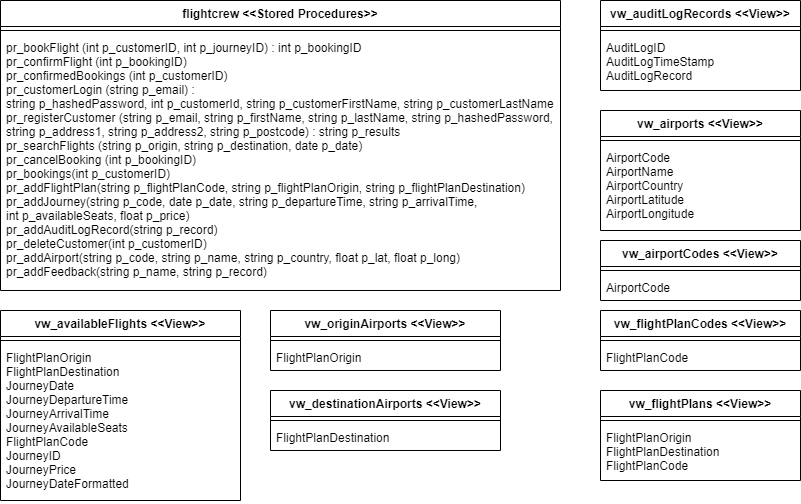

The diagram above was exported from draw.io. Its source (the exported page's mxGraphModel, read from the mxfile embedded in the PNG):
<mxGraphModel dx="1024" dy="1418" grid="1" gridSize="10" guides="1" tooltips="1" connect="1" arrows="1" fold="1" page="1" pageScale="1" pageWidth="1169" pageHeight="826" background="#ffffff" math="0" shadow="0">
  <root>
    <mxCell id="0" />
    <mxCell id="1" parent="0" />
    <mxCell id="OEsnHXWd3CVE0LVV6d9u-42" value="flightcrew &lt;&lt;Stored Procedures&gt;&gt;" style="swimlane;fontStyle=1;align=center;verticalAlign=top;childLayout=stackLayout;horizontal=1;startSize=26;horizontalStack=0;resizeParent=1;resizeParentMax=0;resizeLast=0;collapsible=1;marginBottom=0;" vertex="1" parent="1">
      <mxGeometry x="40" y="-480" width="560" height="290" as="geometry" />
    </mxCell>
    <mxCell id="OEsnHXWd3CVE0LVV6d9u-44" value="" style="line;strokeWidth=1;fillColor=none;align=left;verticalAlign=middle;spacingTop=-1;spacingLeft=3;spacingRight=3;rotatable=0;labelPosition=right;points=[];portConstraint=eastwest;" vertex="1" parent="OEsnHXWd3CVE0LVV6d9u-42">
      <mxGeometry y="26" width="560" height="8" as="geometry" />
    </mxCell>
    <mxCell id="OEsnHXWd3CVE0LVV6d9u-45" value="pr_bookFlight (int p_customerID, int p_journeyID) : int p_bookingID&#10;pr_confirmFlight (int p_bookingID)&#10;pr_confirmedBookings (int p_customerID)&#10;pr_customerLogin (string p_email) : &#10;string p_hashedPassword, int p_customerId, string p_customerFirstName, string p_customerLastName&#10;pr_registerCustomer (string p_email, string p_firstName, string p_lastName, string p_hashedPassword,&#10;string p_address1, string p_address2, string p_postcode) : string p_results&#10;pr_searchFlights (string p_origin, string p_destination, date p_date)&#10;pr_cancelBooking (int p_bookingID)&#10;pr_bookings(int p_customerID)&#10;pr_addFlightPlan(string p_flightPlanCode, string p_flightPlanOrigin, string p_flightPlanDestination)&#10;pr_addJourney(string p_code, date p_date, string p_departureTime, string p_arrivalTime, &#10;int p_availableSeats, float p_price)&#10;pr_addAuditLogRecord(string p_record)&#10;pr_deleteCustomer(int p_customerID)&#10;pr_addAirport(string p_code, string p_name, string p_country, float p_lat, float p_long)&#10;pr_addFeedback(string p_name, string p_record)&#10;&#10;&#10;&#10;" style="text;strokeColor=none;fillColor=none;align=left;verticalAlign=top;spacingLeft=4;spacingRight=4;overflow=hidden;rotatable=0;points=[[0,0.5],[1,0.5]];portConstraint=eastwest;" vertex="1" parent="OEsnHXWd3CVE0LVV6d9u-42">
      <mxGeometry y="34" width="560" height="256" as="geometry" />
    </mxCell>
    <mxCell id="OEsnHXWd3CVE0LVV6d9u-46" value="vw_availableFlights &lt;&lt;View&gt;&gt;" style="swimlane;fontStyle=1;align=center;verticalAlign=top;childLayout=stackLayout;horizontal=1;startSize=26;horizontalStack=0;resizeParent=1;resizeParentMax=0;resizeLast=0;collapsible=1;marginBottom=0;" vertex="1" parent="1">
      <mxGeometry x="40" y="-170" width="240" height="190" as="geometry" />
    </mxCell>
    <mxCell id="OEsnHXWd3CVE0LVV6d9u-48" value="" style="line;strokeWidth=1;fillColor=none;align=left;verticalAlign=middle;spacingTop=-1;spacingLeft=3;spacingRight=3;rotatable=0;labelPosition=right;points=[];portConstraint=eastwest;" vertex="1" parent="OEsnHXWd3CVE0LVV6d9u-46">
      <mxGeometry y="26" width="240" height="8" as="geometry" />
    </mxCell>
    <mxCell id="OEsnHXWd3CVE0LVV6d9u-49" value="FlightPlanOrigin&#10;FlightPlanDestination&#10;JourneyDate&#10;JourneyDepartureTime&#10;JourneyArrivalTime&#10;JourneyAvailableSeats&#10;FlightPlanCode&#10;JourneyID&#10;JourneyPrice&#10;JourneyDateFormatted" style="text;strokeColor=none;fillColor=none;align=left;verticalAlign=top;spacingLeft=4;spacingRight=4;overflow=hidden;rotatable=0;points=[[0,0.5],[1,0.5]];portConstraint=eastwest;" vertex="1" parent="OEsnHXWd3CVE0LVV6d9u-46">
      <mxGeometry y="34" width="240" height="156" as="geometry" />
    </mxCell>
    <mxCell id="OEsnHXWd3CVE0LVV6d9u-50" value="vw_originAirports &lt;&lt;View&gt;&gt;" style="swimlane;fontStyle=1;align=center;verticalAlign=top;childLayout=stackLayout;horizontal=1;startSize=26;horizontalStack=0;resizeParent=1;resizeParentMax=0;resizeLast=0;collapsible=1;marginBottom=0;" vertex="1" parent="1">
      <mxGeometry x="310" y="-170" width="230" height="60" as="geometry" />
    </mxCell>
    <mxCell id="OEsnHXWd3CVE0LVV6d9u-52" value="" style="line;strokeWidth=1;fillColor=none;align=left;verticalAlign=middle;spacingTop=-1;spacingLeft=3;spacingRight=3;rotatable=0;labelPosition=right;points=[];portConstraint=eastwest;" vertex="1" parent="OEsnHXWd3CVE0LVV6d9u-50">
      <mxGeometry y="26" width="230" height="8" as="geometry" />
    </mxCell>
    <mxCell id="OEsnHXWd3CVE0LVV6d9u-53" value="FlightPlanOrigin" style="text;strokeColor=none;fillColor=none;align=left;verticalAlign=top;spacingLeft=4;spacingRight=4;overflow=hidden;rotatable=0;points=[[0,0.5],[1,0.5]];portConstraint=eastwest;" vertex="1" parent="OEsnHXWd3CVE0LVV6d9u-50">
      <mxGeometry y="34" width="230" height="26" as="geometry" />
    </mxCell>
    <mxCell id="OEsnHXWd3CVE0LVV6d9u-54" value="vw_destinationAirports &lt;&lt;View&gt;&gt;" style="swimlane;fontStyle=1;align=center;verticalAlign=top;childLayout=stackLayout;horizontal=1;startSize=26;horizontalStack=0;resizeParent=1;resizeParentMax=0;resizeLast=0;collapsible=1;marginBottom=0;" vertex="1" parent="1">
      <mxGeometry x="310" y="-90" width="230" height="60" as="geometry" />
    </mxCell>
    <mxCell id="OEsnHXWd3CVE0LVV6d9u-56" value="" style="line;strokeWidth=1;fillColor=none;align=left;verticalAlign=middle;spacingTop=-1;spacingLeft=3;spacingRight=3;rotatable=0;labelPosition=right;points=[];portConstraint=eastwest;" vertex="1" parent="OEsnHXWd3CVE0LVV6d9u-54">
      <mxGeometry y="26" width="230" height="8" as="geometry" />
    </mxCell>
    <mxCell id="OEsnHXWd3CVE0LVV6d9u-57" value="FlightPlanDestination" style="text;strokeColor=none;fillColor=none;align=left;verticalAlign=top;spacingLeft=4;spacingRight=4;overflow=hidden;rotatable=0;points=[[0,0.5],[1,0.5]];portConstraint=eastwest;" vertex="1" parent="OEsnHXWd3CVE0LVV6d9u-54">
      <mxGeometry y="34" width="230" height="26" as="geometry" />
    </mxCell>
    <mxCell id="OEsnHXWd3CVE0LVV6d9u-66" value="vw_auditLogRecords &lt;&lt;View&gt;&gt;" style="swimlane;fontStyle=1;align=center;verticalAlign=top;childLayout=stackLayout;horizontal=1;startSize=26;horizontalStack=0;resizeParent=1;resizeParentMax=0;resizeLast=0;collapsible=1;marginBottom=0;" vertex="1" parent="1">
      <mxGeometry x="640" y="-480" width="200" height="90" as="geometry" />
    </mxCell>
    <mxCell id="OEsnHXWd3CVE0LVV6d9u-68" value="" style="line;strokeWidth=1;fillColor=none;align=left;verticalAlign=middle;spacingTop=-1;spacingLeft=3;spacingRight=3;rotatable=0;labelPosition=right;points=[];portConstraint=eastwest;" vertex="1" parent="OEsnHXWd3CVE0LVV6d9u-66">
      <mxGeometry y="26" width="200" height="8" as="geometry" />
    </mxCell>
    <mxCell id="OEsnHXWd3CVE0LVV6d9u-69" value="AuditLogID&#10;AuditLogTimeStamp&#10;AuditLogRecord" style="text;strokeColor=none;fillColor=none;align=left;verticalAlign=top;spacingLeft=4;spacingRight=4;overflow=hidden;rotatable=0;points=[[0,0.5],[1,0.5]];portConstraint=eastwest;" vertex="1" parent="OEsnHXWd3CVE0LVV6d9u-66">
      <mxGeometry y="34" width="200" height="56" as="geometry" />
    </mxCell>
    <mxCell id="OEsnHXWd3CVE0LVV6d9u-70" value="vw_airports &lt;&lt;View&gt;&gt;" style="swimlane;fontStyle=1;align=center;verticalAlign=top;childLayout=stackLayout;horizontal=1;startSize=26;horizontalStack=0;resizeParent=1;resizeParentMax=0;resizeLast=0;collapsible=1;marginBottom=0;" vertex="1" parent="1">
      <mxGeometry x="640" y="-370" width="200" height="120" as="geometry" />
    </mxCell>
    <mxCell id="OEsnHXWd3CVE0LVV6d9u-72" value="" style="line;strokeWidth=1;fillColor=none;align=left;verticalAlign=middle;spacingTop=-1;spacingLeft=3;spacingRight=3;rotatable=0;labelPosition=right;points=[];portConstraint=eastwest;" vertex="1" parent="OEsnHXWd3CVE0LVV6d9u-70">
      <mxGeometry y="26" width="200" height="8" as="geometry" />
    </mxCell>
    <mxCell id="OEsnHXWd3CVE0LVV6d9u-73" value="AirportCode&#10;AirportName&#10;AirportCountry&#10;AirportLatitude&#10;AirportLongitude" style="text;strokeColor=none;fillColor=none;align=left;verticalAlign=top;spacingLeft=4;spacingRight=4;overflow=hidden;rotatable=0;points=[[0,0.5],[1,0.5]];portConstraint=eastwest;" vertex="1" parent="OEsnHXWd3CVE0LVV6d9u-70">
      <mxGeometry y="34" width="200" height="86" as="geometry" />
    </mxCell>
    <mxCell id="OEsnHXWd3CVE0LVV6d9u-74" value="vw_airportCodes &lt;&lt;View&gt;&gt;" style="swimlane;fontStyle=1;align=center;verticalAlign=top;childLayout=stackLayout;horizontal=1;startSize=26;horizontalStack=0;resizeParent=1;resizeParentMax=0;resizeLast=0;collapsible=1;marginBottom=0;" vertex="1" parent="1">
      <mxGeometry x="640" y="-240" width="200" height="60" as="geometry" />
    </mxCell>
    <mxCell id="OEsnHXWd3CVE0LVV6d9u-76" value="" style="line;strokeWidth=1;fillColor=none;align=left;verticalAlign=middle;spacingTop=-1;spacingLeft=3;spacingRight=3;rotatable=0;labelPosition=right;points=[];portConstraint=eastwest;" vertex="1" parent="OEsnHXWd3CVE0LVV6d9u-74">
      <mxGeometry y="26" width="200" height="8" as="geometry" />
    </mxCell>
    <mxCell id="OEsnHXWd3CVE0LVV6d9u-77" value="AirportCode" style="text;strokeColor=none;fillColor=none;align=left;verticalAlign=top;spacingLeft=4;spacingRight=4;overflow=hidden;rotatable=0;points=[[0,0.5],[1,0.5]];portConstraint=eastwest;" vertex="1" parent="OEsnHXWd3CVE0LVV6d9u-74">
      <mxGeometry y="34" width="200" height="26" as="geometry" />
    </mxCell>
    <mxCell id="OEsnHXWd3CVE0LVV6d9u-58" value="vw_flightPlanCodes &lt;&lt;View&gt;&gt;" style="swimlane;fontStyle=1;align=center;verticalAlign=top;childLayout=stackLayout;horizontal=1;startSize=26;horizontalStack=0;resizeParent=1;resizeParentMax=0;resizeLast=0;collapsible=1;marginBottom=0;" vertex="1" parent="1">
      <mxGeometry x="640" y="-170" width="200" height="60" as="geometry" />
    </mxCell>
    <mxCell id="OEsnHXWd3CVE0LVV6d9u-60" value="" style="line;strokeWidth=1;fillColor=none;align=left;verticalAlign=middle;spacingTop=-1;spacingLeft=3;spacingRight=3;rotatable=0;labelPosition=right;points=[];portConstraint=eastwest;" vertex="1" parent="OEsnHXWd3CVE0LVV6d9u-58">
      <mxGeometry y="26" width="200" height="8" as="geometry" />
    </mxCell>
    <mxCell id="OEsnHXWd3CVE0LVV6d9u-61" value="FlightPlanCode" style="text;strokeColor=none;fillColor=none;align=left;verticalAlign=top;spacingLeft=4;spacingRight=4;overflow=hidden;rotatable=0;points=[[0,0.5],[1,0.5]];portConstraint=eastwest;" vertex="1" parent="OEsnHXWd3CVE0LVV6d9u-58">
      <mxGeometry y="34" width="200" height="26" as="geometry" />
    </mxCell>
    <mxCell id="OEsnHXWd3CVE0LVV6d9u-62" value="vw_flightPlans &lt;&lt;View&gt;&gt;" style="swimlane;fontStyle=1;align=center;verticalAlign=top;childLayout=stackLayout;horizontal=1;startSize=26;horizontalStack=0;resizeParent=1;resizeParentMax=0;resizeLast=0;collapsible=1;marginBottom=0;" vertex="1" parent="1">
      <mxGeometry x="640" y="-90" width="200" height="90" as="geometry" />
    </mxCell>
    <mxCell id="OEsnHXWd3CVE0LVV6d9u-64" value="" style="line;strokeWidth=1;fillColor=none;align=left;verticalAlign=middle;spacingTop=-1;spacingLeft=3;spacingRight=3;rotatable=0;labelPosition=right;points=[];portConstraint=eastwest;" vertex="1" parent="OEsnHXWd3CVE0LVV6d9u-62">
      <mxGeometry y="26" width="200" height="8" as="geometry" />
    </mxCell>
    <mxCell id="OEsnHXWd3CVE0LVV6d9u-65" value="FlightPlanOrigin&#10;FlightPlanDestination&#10;FlightPlanCode" style="text;strokeColor=none;fillColor=none;align=left;verticalAlign=top;spacingLeft=4;spacingRight=4;overflow=hidden;rotatable=0;points=[[0,0.5],[1,0.5]];portConstraint=eastwest;" vertex="1" parent="OEsnHXWd3CVE0LVV6d9u-62">
      <mxGeometry y="34" width="200" height="56" as="geometry" />
    </mxCell>
  </root>
</mxGraphModel>